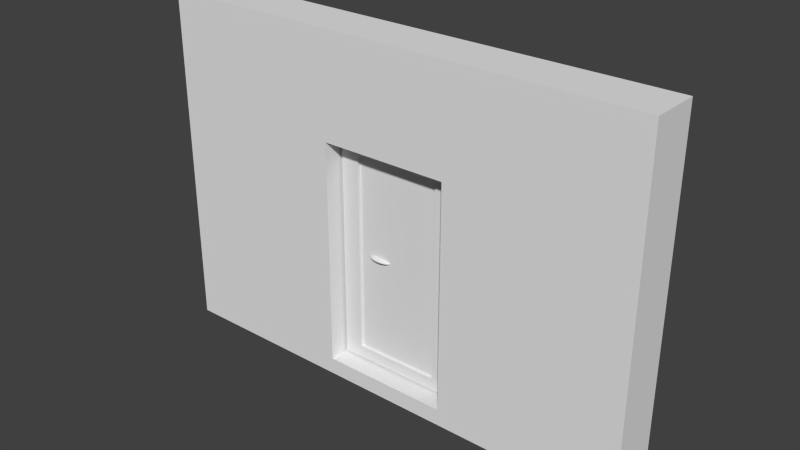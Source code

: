 # Source: Door.blend  (saved by Blender 2.72.0; exported with 4.5.12 LTS)
import bpy
from mathutils import Matrix  # noqa: F401  (used for matrix-valued properties, if any)

bpy.ops.wm.read_factory_settings(use_empty=True)
scene = bpy.context.scene
scene.name = 'Scene'

# ---- collections
col_collection_1 = bpy.data.collections.new('Collection 1'); scene.collection.children.link(col_collection_1)
col_collection_2 = bpy.data.collections.new('Collection 2'); scene.collection.children.link(col_collection_2)

# ---- world
world_world = bpy.data.worlds.new('World'); scene.world = world_world
world_world.color = (0.05088, 0.05088, 0.05088)
world_world.use_sun_shadow = False
world_world.sun_shadow_jitter_overblur = 0.0
world_world.cycles.sampling_method = 'MANUAL'
world_world.cycles.sample_map_resolution = 256

# ---- meshes
me_cube_001 = bpy.data.meshes.new('Cube.001')
me_cube_001.from_pydata([(-1.126, -0.05263, 0.05263), (-1.126, 0.0, 0.05263), (-0.07368, 0.0, 0.05263), (-0.07368, -0.05263, 0.05263), (-1.126, -0.05263, 1.947), (-1.126, 0.0, 1.947), (-0.07368, 0.0, 1.947), (-0.07368, -0.05263, 1.947), (-0.9684, -0.05263, 0.1579), (-0.2316, -0.05263, 0.1579), (-0.9684, -0.05263, 1.842), (-0.2316, -0.05263, 1.842), (-0.9684, -0.02632, 0.1579), (-0.2316, -0.02632, 0.1579), (-0.9684, -0.02632, 1.842), (-0.2316, -0.02632, 1.842), (-0.8689, -0.0244, 1.006), (-0.8474, -0.0244, 0.9996), (-0.8151, -0.0244, 0.9952), (-0.7771, -0.0244, 0.9937), (-0.7391, -0.0244, 0.9952), (-0.7068, -0.0244, 0.9996), (-0.6853, -0.0244, 1.006), (-0.6777, -0.0244, 1.014), (-0.8765, -0.0244, 1.014), (-0.8689, -0.0244, 1.021), (-0.8474, -0.0244, 1.028), (-0.8151, -0.0244, 1.032), (-0.7771, -0.0244, 1.033), (-0.7391, -0.0244, 1.032), (-0.7068, -0.0244, 1.028), (-0.6853, -0.0244, 1.021), (-0.8689, -0.03022, 1.021), (-0.8474, -0.03515, 1.027), (-0.8151, -0.03845, 1.031), (-0.7771, -0.03961, 1.032), (-0.7391, -0.03845, 1.031), (-0.7068, -0.03515, 1.027), (-0.6853, -0.03022, 1.021), (-0.8689, -0.03515, 1.019), (-0.8474, -0.04427, 1.024), (-0.8151, -0.05037, 1.027), (-0.7771, -0.0525, 1.028), (-0.7391, -0.05037, 1.027), (-0.7068, -0.04427, 1.024), (-0.6853, -0.03515, 1.019), (-0.8689, -0.03845, 1.017), (-0.8474, -0.05036, 1.019), (-0.8151, -0.05833, 1.021), (-0.7771, -0.06112, 1.021), (-0.7391, -0.05833, 1.021), (-0.7068, -0.05037, 1.019), (-0.6853, -0.03845, 1.017), (-0.8689, -0.03961, 1.014), (-0.8474, -0.0525, 1.014), (-0.8151, -0.06112, 1.014), (-0.7771, -0.06415, 1.014), (-0.7391, -0.06112, 1.014), (-0.7068, -0.0525, 1.014), (-0.6853, -0.03961, 1.014), (-0.8689, -0.03845, 1.011), (-0.8474, -0.05036, 1.008), (-0.8151, -0.05833, 1.007), (-0.7771, -0.06112, 1.006), (-0.7391, -0.05833, 1.007), (-0.7068, -0.05036, 1.008), (-0.6853, -0.03845, 1.011), (-0.8689, -0.03515, 1.008), (-0.8474, -0.04427, 1.004), (-0.8151, -0.05036, 1.001), (-0.7771, -0.0525, 0.9996), (-0.7391, -0.05036, 1.001), (-0.7068, -0.04427, 1.004), (-0.6853, -0.03515, 1.008), (-0.8689, -0.03022, 1.007), (-0.8474, -0.03515, 1.001), (-0.8151, -0.03845, 0.9966), (-0.7771, -0.03961, 0.9952), (-0.7391, -0.03845, 0.9966), (-0.7068, -0.03515, 1.001), (-0.6853, -0.03022, 1.007)], [], [(4, 5, 1, 0), (5, 6, 2, 1), (6, 7, 3, 2), (0, 1, 2, 3), (7, 6, 5, 4), (15, 14, 12, 13), (11, 10, 14, 15), (9, 11, 15, 13), (0, 3, 9, 8), (7, 4, 10, 11), (3, 7, 11, 9), (4, 0, 8, 10), (8, 9, 13, 12), (10, 8, 12, 14), (31, 30, 37, 38), (30, 29, 36, 37), (29, 28, 35, 36), (28, 27, 34, 35), (27, 26, 33, 34), (26, 25, 32, 33), (38, 37, 44, 45), (37, 36, 43, 44), (36, 35, 42, 43), (35, 34, 41, 42), (34, 33, 40, 41), (33, 32, 39, 40), (45, 44, 51, 52), (44, 43, 50, 51), (43, 42, 49, 50), (42, 41, 48, 49), (41, 40, 47, 48), (40, 39, 46, 47), (52, 51, 58, 59), (51, 50, 57, 58), (50, 49, 56, 57), (49, 48, 55, 56), (48, 47, 54, 55), (47, 46, 53, 54), (59, 58, 65, 66), (58, 57, 64, 65), (57, 56, 63, 64), (56, 55, 62, 63), (55, 54, 61, 62), (54, 53, 60, 61), (66, 65, 72, 73), (65, 64, 71, 72), (64, 63, 70, 71), (63, 62, 69, 70), (62, 61, 68, 69), (61, 60, 67, 68), (73, 72, 79, 80), (72, 71, 78, 79), (71, 70, 77, 78), (70, 69, 76, 77), (69, 68, 75, 76), (68, 67, 74, 75), (23, 31, 38), (25, 24, 32), (23, 38, 45), (32, 24, 39), (23, 45, 52), (39, 24, 46), (23, 52, 59), (46, 24, 53), (23, 59, 66), (53, 24, 60), (23, 66, 73), (60, 24, 67), (23, 73, 80), (67, 24, 74), (23, 80, 22), (80, 79, 21, 22), (79, 78, 20, 21), (78, 77, 19, 20), (77, 76, 18, 19), (76, 75, 17, 18), (75, 74, 16, 17), (74, 24, 16)])
me_cube_001.polygons.foreach_set('use_smooth', [0, 0, 0, 0, 0, 0, 0, 0, 0, 0, 0, 0, 0, 0, 1, 1, 1, 1, 1, 1, 1, 1, 1, 1, 1, 1, 1, 1, 1, 1, 1, 1, 1, 1, 1, 1, 1, 1, 1, 1, 1, 1, 1, 1, 1, 1, 1, 1, 1, 1, 1, 1, 1, 1, 1, 1, 1, 1, 1, 1, 1, 1, 1, 1, 1, 1, 1, 1, 1, 1, 1, 1, 1, 1, 1, 1, 1, 1])
_uv = me_cube_001.uv_layers.new(name='UVMap')
_uv.uv.foreach_set('vector', [0.0, 1.0, 0.0, 1.0, 0.0, 0.0, 0.0, 6.645e-08, 0.0, 1.0, 1.0, 1.0, 1.0, 0.0, 0.0, 0.0, 1.0, 1.0, 1.0, 1.0, 1.0, 6.645e-08, 1.0, 0.0, 0.0, 6.645e-08, 0.0, 0.0, 1.0, 0.0, 1.0, 6.645e-08, 1.0, 1.0, 1.0, 1.0, 0.0, 1.0, 0.0, 1.0, 0.85, 0.9444, 0.15, 0.9444, 0.15, 0.05556, 0.85, 0.05556, 0.85, 0.9444, 0.15, 0.9444, 0.15, 0.9444, 0.85, 0.9444, 0.85, 0.05556, 0.85, 0.9444, 0.85, 0.9444, 0.85, 0.05556, 0.0, 6.645e-08, 1.0, 6.645e-08, 0.85, 0.05556, 0.15, 0.05556, 1.0, 1.0, 0.0, 1.0, 0.15, 0.9444, 0.85, 0.9444, 1.0, 6.645e-08, 1.0, 1.0, 0.85, 0.9444, 0.85, 0.05556, 0.0, 1.0, 0.0, 6.645e-08, 0.15, 0.05556, 0.15, 0.9444, 0.15, 0.05556, 0.85, 0.05556, 0.85, 0.05556, 0.15, 0.05556, 0.15, 0.9444, 0.15, 0.05556, 0.15, 0.05556, 0.15, 0.9444, 0.4161, 0.5096, 0.3955, 0.513, 0.3955, 0.5124, 0.4161, 0.5093, 0.3955, 0.513, 0.3647, 0.5152, 0.3647, 0.5145, 0.3955, 0.5124, 0.3647, 0.5152, 0.3284, 0.516, 0.3284, 0.5152, 0.3647, 0.5145, 0.3284, 0.516, 0.2921, 0.5152, 0.2921, 0.5145, 0.3284, 0.5152, 0.2921, 0.5152, 0.2613, 0.513, 0.2613, 0.5124, 0.2921, 0.5145, 0.2613, 0.513, 0.2407, 0.5096, 0.2407, 0.5093, 0.2613, 0.5124, 0.4161, 0.5093, 0.3955, 0.5124, 0.3955, 0.5108, 0.4161, 0.5085, 0.3955, 0.5124, 0.3647, 0.5145, 0.3647, 0.5124, 0.3955, 0.5108, 0.3647, 0.5145, 0.3284, 0.5152, 0.3284, 0.513, 0.3647, 0.5124, 0.3284, 0.5152, 0.2921, 0.5145, 0.2921, 0.5124, 0.3284, 0.513, 0.2921, 0.5145, 0.2613, 0.5124, 0.2613, 0.5108, 0.2921, 0.5124, 0.2613, 0.5124, 0.2407, 0.5093, 0.2407, 0.5085, 0.2613, 0.5108, 0.4161, 0.5085, 0.3955, 0.5108, 0.3955, 0.5085, 0.4161, 0.5072, 0.3955, 0.5108, 0.3647, 0.5124, 0.3647, 0.5093, 0.3955, 0.5085, 0.3647, 0.5124, 0.3284, 0.513, 0.3284, 0.5096, 0.3647, 0.5093, 0.3284, 0.513, 0.2921, 0.5124, 0.2921, 0.5093, 0.3284, 0.5096, 0.2921, 0.5124, 0.2613, 0.5108, 0.2613, 0.5085, 0.2921, 0.5093, 0.2613, 0.5108, 0.2407, 0.5085, 0.2407, 0.5072, 0.2613, 0.5085, 0.4161, 0.5072, 0.3955, 0.5085, 0.3955, 0.5057, 0.4161, 0.5057, 0.3955, 0.5085, 0.3647, 0.5093, 0.3647, 0.5057, 0.3955, 0.5057, 0.3647, 0.5093, 0.3284, 0.5096, 0.3284, 0.5057, 0.3647, 0.5057, 0.3284, 0.5096, 0.2921, 0.5093, 0.2921, 0.5057, 0.3284, 0.5057, 0.2921, 0.5093, 0.2613, 0.5085, 0.2613, 0.5057, 0.2921, 0.5057, 0.2613, 0.5085, 0.2407, 0.5072, 0.2407, 0.5057, 0.2613, 0.5057, 0.4161, 0.5057, 0.3955, 0.5057, 0.3955, 0.5029, 0.4161, 0.5042, 0.3955, 0.5057, 0.3647, 0.5057, 0.3647, 0.502, 0.3955, 0.5029, 0.3647, 0.5057, 0.3284, 0.5057, 0.3284, 0.5017, 0.3647, 0.502, 0.3284, 0.5057, 0.2921, 0.5057, 0.2921, 0.502, 0.3284, 0.5017, 0.2921, 0.5057, 0.2613, 0.5057, 0.2613, 0.5029, 0.2921, 0.502, 0.2613, 0.5057, 0.2407, 0.5057, 0.2407, 0.5042, 0.2613, 0.5029, 0.4161, 0.5042, 0.3955, 0.5029, 0.3955, 0.5005, 0.4161, 0.5029, 0.3955, 0.5029, 0.3647, 0.502, 0.3647, 0.499, 0.3955, 0.5005, 0.3647, 0.502, 0.3284, 0.5017, 0.3284, 0.4984, 0.3647, 0.499, 0.3284, 0.5017, 0.2921, 0.502, 0.2921, 0.499, 0.3284, 0.4984, 0.2921, 0.502, 0.2613, 0.5029, 0.2613, 0.5005, 0.2921, 0.499, 0.2613, 0.5029, 0.2407, 0.5042, 0.2407, 0.5029, 0.2613, 0.5005, 0.4161, 0.5029, 0.3955, 0.5005, 0.3955, 0.499, 0.4161, 0.502, 0.3955, 0.5005, 0.3647, 0.499, 0.3647, 0.4969, 0.3955, 0.499, 0.3647, 0.499, 0.3284, 0.4984, 0.3284, 0.4962, 0.3647, 0.4969, 0.3284, 0.4984, 0.2921, 0.499, 0.2921, 0.4969, 0.3284, 0.4962, 0.2921, 0.499, 0.2613, 0.5005, 0.2613, 0.499, 0.2921, 0.4969, 0.2613, 0.5005, 0.2407, 0.5029, 0.2407, 0.502, 0.2613, 0.499, 0.4233, 0.5057, 0.4161, 0.5096, 0.4161, 0.5093, 0.2407, 0.5096, 0.2335, 0.5057, 0.2407, 0.5093, 0.4233, 0.5057, 0.4161, 0.5093, 0.4161, 0.5085, 0.2407, 0.5093, 0.2335, 0.5057, 0.2407, 0.5085, 0.4233, 0.5057, 0.4161, 0.5085, 0.4161, 0.5072, 0.2407, 0.5085, 0.2335, 0.5057, 0.2407, 0.5072, 0.4233, 0.5057, 0.4161, 0.5072, 0.4161, 0.5057, 0.2407, 0.5072, 0.2335, 0.5057, 0.2407, 0.5057, 0.4233, 0.5057, 0.4161, 0.5057, 0.4161, 0.5042, 0.2407, 0.5057, 0.2335, 0.5057, 0.2407, 0.5042, 0.4233, 0.5057, 0.4161, 0.5042, 0.4161, 0.5029, 0.2407, 0.5042, 0.2335, 0.5057, 0.2407, 0.5029, 0.4233, 0.5057, 0.4161, 0.5029, 0.4161, 0.502, 0.2407, 0.5029, 0.2335, 0.5057, 0.2407, 0.502, 0.4233, 0.5057, 0.4161, 0.502, 0.4161, 0.5017, 0.4161, 0.502, 0.3955, 0.499, 0.3955, 0.4984, 0.4161, 0.5017, 0.3955, 0.499, 0.3647, 0.4969, 0.3647, 0.4962, 0.3955, 0.4984, 0.3647, 0.4969, 0.3284, 0.4962, 0.3284, 0.4954, 0.3647, 0.4962, 0.3284, 0.4962, 0.2921, 0.4969, 0.2921, 0.4962, 0.3284, 0.4954, 0.2921, 0.4969, 0.2613, 0.499, 0.2613, 0.4984, 0.2921, 0.4962, 0.2613, 0.499, 0.2407, 0.502, 0.2407, 0.5017, 0.2613, 0.4984, 0.2407, 0.502, 0.2335, 0.5057, 0.2407, 0.5017])
me_cube_001.use_remesh_preserve_volume = False
me_cube_001.use_remesh_preserve_attributes = False
me_cube_001.use_mirror_vertex_groups = False
me_cube_001.update()
me_cube_002 = bpy.data.meshes.new('Cube.002')
me_cube_002.from_pydata([(-2.105, -0.2105, -0.1053), (-2.105, 0.2105, -0.1053), (2.105, 0.2105, -0.1053), (2.105, -0.2105, -0.1053), (-2.105, -0.2105, 2.842), (-2.105, 0.2105, 2.842), (2.105, 0.2105, 2.842), (2.105, -0.2105, 2.842), (-0.5474, -0.2105, 0.03684), (0.5474, -0.2105, 0.03684), (-0.5474, -0.2105, 1.963), (0.5474, -0.2105, 1.963), (-0.5474, 0.2105, 0.03684), (-0.5474, 0.2105, 1.963), (0.5474, 0.2105, 0.03684), (0.5474, 0.2105, 1.963)], [], [(4, 5, 1, 0), (6, 7, 3, 2), (0, 3, 9, 8), (0, 1, 2, 3), (7, 6, 5, 4), (7, 4, 10, 11), (3, 7, 11, 9), (4, 0, 8, 10), (10, 8, 12, 13), (6, 2, 14, 15), (2, 1, 12, 14), (8, 9, 14, 12), (11, 10, 13, 15), (9, 11, 15, 14), (5, 6, 15, 13), (1, 5, 13, 12)])
_uv = me_cube_002.uv_layers.new(name='UVMap')
_uv.uv.foreach_set('vector', [0.1374, 1.266, 0.8626, 1.266, 0.8626, -3.448, 0.1374, -3.448, 0.8626, 1.266, 0.1374, 1.266, 0.1374, -3.448, 0.8626, -3.448, 0.3187, -0.003012, 7.571, -0.003012, 4.861, 0.2599, 3.029, 0.2599, 0.3187, -0.1843, 0.3187, 0.5409, 7.571, 0.5409, 7.571, -0.1843, 0.6813, -0.1843, 0.6813, 0.5409, -6.571, 0.5409, -6.571, -0.1843, 0.6813, 1.266, -6.571, 1.266, -3.861, 0.09671, -2.029, 0.09671, 0.6813, -0.003012, 0.6813, 4.711, -2.029, 3.542, -2.029, 0.2599, 0.3187, 1.266, 0.3187, -3.448, 3.029, -3.185, 3.029, 0.09671, 0.228, 0.09671, 0.228, -3.185, 0.772, -3.185, 0.772, 0.09671, 0.6813, 1.266, 0.6813, -3.448, -2.029, -3.185, -2.029, 0.09671, 0.6813, -0.003012, -6.571, -0.003012, -3.861, 0.2599, -2.029, 0.2599, -0.4156, -0.09367, 1.416, -0.09367, 1.416, 0.4503, -0.4156, 0.4503, 1.416, -0.09367, -0.4156, -0.09367, -0.4156, 0.4503, 1.416, 0.4503, 0.228, 0.2599, 0.228, 3.542, 0.772, 3.542, 0.772, 0.2599, 0.3187, 1.266, 7.571, 1.266, 4.861, 0.09671, 3.029, 0.09671, 0.3187, -0.003012, 0.3187, 4.711, 3.029, 3.542, 3.029, 0.2599])
me_cube_002.use_remesh_preserve_volume = False
me_cube_002.use_remesh_preserve_attributes = False
me_cube_002.use_mirror_vertex_groups = False
me_cube_002.update()

# ---- objects
ob_door = bpy.data.objects.new('Door', me_cube_001)
ob_frame = bpy.data.objects.new('Frame', me_cube_002)

# ---- transforms, parenting, visibility, modifiers, constraints
ob_door.location = (1.14, 0.0, 0.0)
ob_door.scale = (1.9, 1.9, 1.9)
ob_door.lineart.crease_threshold = 0.0
ob_frame.location = (0.0, 0.0, 0.0)
ob_frame.scale = (1.9, 1.9, 1.9)
ob_frame.lineart.crease_threshold = 0.0

# ---- collection membership
col_collection_1.objects.link(ob_door)
col_collection_2.objects.link(ob_frame)

# ---- scene / render settings (as saved in the file)
scene.frame_start = 1; scene.frame_end = 250; scene.frame_set(1)
scene.render.engine = 'BLENDER_EEVEE_NEXT'
scene.render.resolution_percentage = 50
scene.render.dither_intensity = 0.0
scene.cycles.use_denoising = False
scene.cycles.samples = 10
scene.cycles.sampling_pattern = 'TABULATED_SOBOL'
scene.cycles.light_sampling_threshold = 0.0
scene.cycles.use_adaptive_sampling = False
scene.cycles.use_light_tree = False
scene.cycles.blur_glossy = 0.0
scene.cycles.pixel_filter_type = 'GAUSSIAN'
scene.cycles.sample_clamp_indirect = 0.0
scene.view_settings.view_transform = 'Standard'
bpy.context.view_layer.update()

# ---- added for rendering (the .blend has no active camera and no usable light): camera, sun
cam_auto = bpy.data.cameras.new('AutoCamera')
cam_auto.lens = 50.0
cam_auto.sensor_width = 36.0
cam_auto.clip_end = 1000.0
ob_auto_camera = bpy.data.objects.new('AutoCamera', cam_auto)
scene.collection.objects.link(ob_auto_camera)
ob_auto_camera.location = (9.06531, -10.8784, 9.85225)
ob_auto_camera.rotation_euler = (1.09748, -7.21219e-08, 0.694738)
scene.camera = ob_auto_camera
light_auto_sun = bpy.data.lights.new('AutoSun', 'SUN')
light_auto_sun.energy = 3.0
light_auto_sun.angle = 0.0523599
ob_auto_sun = bpy.data.objects.new('AutoSun', light_auto_sun)
scene.collection.objects.link(ob_auto_sun)
ob_auto_sun.rotation_euler = (0.872665, 0.174533, 0.523599)
bpy.context.view_layer.update()
